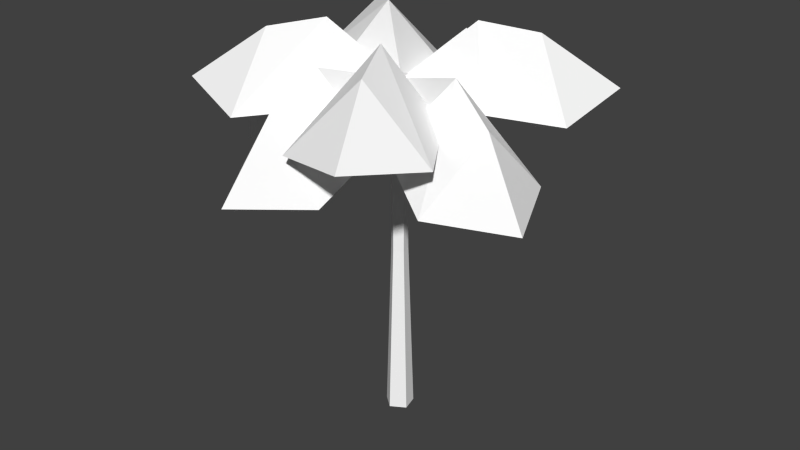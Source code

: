 # Source: SI_PalmTree_Improved_NonClimbableStaticObject.blend  (saved by Blender 2.71.0; exported with 4.5.12 LTS)
import bpy
from mathutils import Matrix  # noqa: F401  (used for matrix-valued properties, if any)

bpy.ops.wm.read_factory_settings(use_empty=True)
scene = bpy.context.scene
scene.name = 'Scene'

# ---- collections
col_collection_1 = bpy.data.collections.new('Collection 1'); scene.collection.children.link(col_collection_1)

# ---- materials (node trees are filled in below, after node groups)
mat_yasi_01 = bpy.data.materials.new('yasi_01')
mat_yasi_01.alpha_threshold = 0.0
mat_yasi_01.use_transparent_shadow = False
mat_yasi_01.diffuse_color = (1.0, 1.0, 1.0, 1.0)
mat_yasi_01.specular_color = (0.0, 0.0, 0.0)
mat_yasi_01.roughness = 0.5
mat_yasi_01.specular_intensity = 1.0
mat_yasi_01.line_color = (0.0, 0.0, 0.0, 1.0)
mat_yasi = bpy.data.materials.new('yasi')
mat_yasi.alpha_threshold = 0.0
mat_yasi.use_transparent_shadow = False
mat_yasi.diffuse_color = (1.0, 1.0, 1.0, 1.0)
mat_yasi.specular_color = (0.0, 0.0, 0.0)
mat_yasi.roughness = 0.5
mat_yasi.specular_intensity = 1.0
mat_yasi.line_color = (0.0, 0.0, 0.0, 1.0)

# ---- material node trees

# ---- world
world_world = bpy.data.worlds.new('World'); scene.world = world_world
world_world.color = (0.05088, 0.05088, 0.05088)
world_world.use_sun_shadow = False
world_world.sun_shadow_jitter_overblur = 0.0
world_world.cycles.sampling_method = 'MANUAL'
world_world.cycles.sample_map_resolution = 256

# ---- meshes
me_r0 = bpy.data.meshes.new('r0')
me_r0.from_pydata([(0.0197, 0.0008895, 0.05191), (0.0783, 0.0001575, 0.01529), (0.02165, 0.723, 0.02885), (0.0564, 0.723, 0.006517), (0.0219, 1.434, 0.02481), (0.05266, 1.434, 0.005038), (-0.03303, 0.0001575, 0.007968), (-0.01061, 0.723, 0.002382), (-0.006666, 1.434, 0.001376), (0.06145, 0.0001575, -0.05136), (0.04647, 0.723, -0.03319), (0.04387, 1.434, -0.03012), (-0.007398, -0.001307, -0.05648), (0.005108, 0.723, -0.0365), (0.007251, 1.434, -0.03305), (0.0438, 1.327, 0.6116), (0.3672, 1.381, 0.7091), (0.2415, 1.588, 0.4402), (0.4999, 1.327, 0.3989), (0.1466, 1.634, 0.2363), (0.3417, 1.363, 0.1449), (0.03237, 1.417, -0.008953), (0.6283, 1.327, -0.1803), (0.6388, 1.381, -0.5178), (0.4112, 1.588, -0.3271), (0.3048, 1.327, -0.5662), (0.2389, 1.634, -0.1821), (0.1, 1.363, -0.3482), (-0.5846, 1.327, 0.05609), (-0.6541, 1.381, 0.3874), (-0.3965, 1.588, 0.2389), (-0.3333, 1.327, 0.4929), (-0.2014, 1.634, 0.1264), (-0.09331, 1.363, 0.3136), (-0.2401, 1.327, -0.5662), (-0.575, 1.381, -0.5178), (-0.3473, 1.588, -0.3271), (-0.5644, 1.327, -0.1803), (-0.1751, 1.634, -0.1821), (-0.3139, 1.363, -0.01686), (-0.04937, 1.363, 0.3268), (-0.03619, 1.363, -0.3482), (0.3778, 1.363, -0.01686), (-0.3095, 1.363, -0.06081), (0.1774, 1.279, 0.2916), (-0.05837, 1.53, 0.3292), (0.1484, 1.143, 0.5591), (-0.1046, 1.409, 0.519), (-0.1515, 1.112, 0.7208), (-0.3402, 1.136, 0.4354), (0.03181, 1.422, -0.005381), (0.3457, 1.278, -0.122), (0.3674, 1.53, 0.113), (0.6082, 1.139, -0.07069), (0.5511, 1.408, 0.1757), (0.7448, 1.11, 0.2413), (-0.5045, 1.132, -0.2102), (-0.7133, 1.111, 0.06078), (-0.5089, 1.409, 0.03468), (-0.4637, 1.147, 0.292), (-0.3149, 1.53, 0.01541), (-0.2024, 1.283, 0.2304), (-0.2378, 1.27, -0.2002), (0.4461, 1.139, 0.4058), (0.3362, 1.148, -0.5094), (0.105, 1.115, -0.7593), (0.07887, 1.41, -0.5519), (-0.1654, 1.133, -0.5508), (0.05961, 1.53, -0.3567), (-0.156, 1.269, -0.2822), (0.2746, 1.282, -0.2466), (0.2064, 1.278, 0.2863), (-0.2419, 1.274, 0.1862)], [], [(0, 1, 2), (3, 2, 1), (2, 3, 4), (5, 4, 3), (6, 0, 7), (7, 0, 2), (7, 2, 8), (4, 8, 2), (1, 9, 3), (10, 3, 9), (3, 10, 5), (11, 5, 10), (9, 12, 10), (13, 10, 12), (10, 13, 11), (14, 11, 13), (12, 6, 13), (7, 13, 6), (13, 7, 14), (8, 14, 7), (15, 16, 17), (18, 17, 16), (17, 18, 19), (20, 19, 18), (19, 20, 21), (22, 23, 24), (25, 24, 23), (24, 25, 26), (27, 26, 25), (26, 27, 21), (28, 29, 30), (31, 30, 29), (30, 31, 32), (33, 32, 31), (32, 33, 21), (34, 35, 36), (37, 36, 35), (36, 37, 38), (39, 38, 37), (38, 39, 21), (17, 19, 15), (40, 15, 19), (36, 38, 34), (41, 34, 38), (24, 26, 22), (42, 22, 26), (30, 32, 28), (43, 28, 32), (40, 19, 21), (42, 26, 21), (43, 32, 21), (41, 38, 21), (72, 49, 45), (47, 45, 49), (44, 45, 46), (71, 63, 52), (54, 52, 63), (51, 52, 53), (56, 57, 58), (59, 58, 57), (58, 59, 60), (61, 60, 59), (60, 61, 50), (47, 46, 45), (46, 47, 48), (58, 60, 56), (62, 56, 60), (54, 53, 52), (53, 54, 55), (49, 48, 47), (63, 55, 54), (62, 60, 50), (64, 65, 66), (67, 66, 65), (66, 67, 68), (69, 68, 67), (66, 68, 64), (70, 64, 68), (72, 45, 50), (45, 44, 50), (71, 52, 50), (52, 51, 50), (68, 69, 50), (70, 68, 50), (4, 5, 11), (8, 4, 11), (14, 8, 11)])
me_r0.polygons.foreach_set('material_index', [1, 1, 1, 1, 1, 1, 1, 1, 1, 1, 1, 1, 1, 1, 1, 1, 1, 1, 1, 1, 0, 0, 0, 0, 0, 0, 0, 0, 0, 0, 0, 0, 0, 0, 0, 0, 0, 0, 0, 0, 0, 0, 0, 0, 0, 0, 0, 0, 0, 0, 0, 0, 0, 0, 0, 0, 0, 0, 0, 0, 0, 0, 0, 0, 0, 0, 0, 0, 0, 0, 0, 0, 0, 0, 0, 0, 0, 0, 0, 0, 0, 0, 0, 0, 1, 1, 1])
_uv = me_r0.uv_layers.new(name='UVMap')
_uv.uv.foreach_set('vector', [5.197, 0.9688, 5.406, 0.9707, 5.197, 0.01758, 5.406, 0.01758, 5.197, 0.01758, 5.406, 0.9707, 5.197, 0.01758, 5.406, 0.01758, 5.197, -2.961, 5.406, -2.961, 5.197, -2.961, 5.406, 0.01758, 4.994, 0.9688, 5.197, 0.9688, 4.994, 0.01758, 4.994, 0.01758, 5.197, 0.9688, 5.197, 0.01758, 4.994, 0.01758, 5.197, 0.01758, 4.994, -2.961, 5.197, -2.961, 4.994, -2.961, 5.197, 0.01758, 5.406, 0.9707, 5.596, 0.9707, 5.406, 0.01758, 5.596, 0.01758, 5.406, 0.01758, 5.596, 0.9707, 5.406, 0.01758, 5.596, 0.01758, 5.406, -2.961, 5.596, -2.961, 5.406, -2.961, 5.596, 0.01758, 5.596, 0.9707, 5.791, 0.9727, 5.596, 0.01758, 5.791, 0.01758, 5.596, 0.01758, 5.791, 0.9727, 5.596, 0.01758, 5.791, 0.01758, 5.596, -2.961, 5.791, -2.961, 5.596, -2.961, 5.791, 0.01758, 5.791, 0.9727, 5.973, 0.9688, 5.791, 0.01758, 5.973, 0.01758, 5.791, 0.01758, 5.973, 0.9688, 5.791, 0.01758, 5.973, 0.01758, 5.791, -2.961, 5.973, -2.961, 5.791, -2.961, 5.973, 0.01758, -0.004395, 0.2842, 0.4976, 0.08008, 0.4976, 0.3428, 0.9985, 0.2842, 0.4976, 0.3428, 0.4976, 0.08008, 0.4976, 0.3428, 0.9985, 0.2842, 0.4976, 0.6055, 0.9985, 0.6094, 0.4976, 0.6055, 0.9985, 0.2842, 0.4976, 0.6055, 0.9985, 0.6094, 0.4976, 0.9834, -0.004395, 0.2842, 0.4976, 0.08008, 0.4976, 0.3428, 0.9985, 0.2842, 0.4976, 0.3428, 0.4976, 0.08008, 0.4976, 0.3428, 0.9985, 0.2842, 0.4976, 0.6055, 0.9985, 0.6094, 0.4976, 0.6055, 0.9985, 0.2842, 0.4976, 0.6055, 0.9985, 0.6094, 0.4976, 0.9834, -0.004395, 0.2842, 0.4976, 0.08008, 0.4976, 0.3428, 0.9985, 0.2842, 0.4976, 0.3428, 0.4976, 0.08008, 0.4976, 0.3428, 0.9985, 0.2842, 0.4976, 0.6055, 0.9985, 0.6094, 0.4976, 0.6055, 0.9985, 0.2842, 0.4976, 0.6055, 0.9985, 0.6094, 0.4976, 0.9834, -0.004395, 0.2842, 0.4976, 0.08008, 0.4976, 0.3428, 0.9985, 0.2842, 0.4976, 0.3428, 0.4976, 0.08008, 0.4976, 0.3428, 0.9985, 0.2842, 0.4976, 0.6055, 0.9985, 0.6094, 0.4976, 0.6055, 0.9985, 0.2842, 0.4976, 0.6055, 0.9985, 0.6094, 0.4976, 0.9834, 0.4976, 0.3428, 0.4976, 0.6055, -0.004395, 0.2842, -0.004395, 0.6094, -0.004395, 0.2842, 0.4976, 0.6055, 0.4976, 0.3428, 0.4976, 0.6055, -0.004395, 0.2842, -0.004395, 0.6094, -0.004395, 0.2842, 0.4976, 0.6055, 0.4976, 0.3428, 0.4976, 0.6055, -0.004395, 0.2842, -0.004395, 0.6094, -0.004395, 0.2842, 0.4976, 0.6055, 0.4976, 0.3428, 0.4976, 0.6055, -0.004395, 0.2842, -0.004395, 0.6094, -0.004395, 0.2842, 0.4976, 0.6055, -0.004395, 0.6094, 0.4976, 0.6055, 0.4976, 0.9834, -0.004395, 0.6094, 0.4976, 0.6055, 0.4976, 0.9834, -0.004395, 0.6094, 0.4976, 0.6055, 0.4976, 0.9834, -0.004395, 0.6094, 0.4976, 0.6055, 0.4976, 0.9834, -0.004395, 0.6094, -0.004395, 0.2842, 0.4976, 0.6055, 0.4976, 0.3428, 0.4976, 0.6055, -0.004395, 0.2842, 0.9985, 0.6094, 0.4976, 0.6055, 0.9985, 0.2842, -0.004395, 0.6094, -0.004395, 0.2842, 0.4976, 0.6055, 0.4976, 0.3428, 0.4976, 0.6055, -0.004395, 0.2842, 0.9985, 0.6094, 0.4976, 0.6055, 0.9985, 0.2842, -0.004395, 0.2842, 0.4976, 0.08008, 0.4976, 0.3428, 0.9985, 0.2842, 0.4976, 0.3428, 0.4976, 0.08008, 0.4976, 0.3428, 0.9985, 0.2842, 0.4976, 0.6055, 0.9985, 0.6094, 0.4976, 0.6055, 0.9985, 0.2842, 0.4976, 0.6055, 0.9985, 0.6094, 0.4976, 0.9834, 0.4976, 0.3428, 0.9985, 0.2842, 0.4976, 0.6055, 0.9985, 0.2842, 0.4976, 0.3428, 0.4976, 0.08008, 0.4976, 0.3428, 0.4976, 0.6055, -0.004395, 0.2842, -0.004395, 0.6094, -0.004395, 0.2842, 0.4976, 0.6055, 0.4976, 0.3428, 0.9985, 0.2842, 0.4976, 0.6055, 0.9985, 0.2842, 0.4976, 0.3428, 0.4976, 0.08008, -0.004395, 0.2842, 0.4976, 0.08008, 0.4976, 0.3428, -0.004395, 0.2842, 0.4976, 0.08008, 0.4976, 0.3428, -0.004395, 0.6094, 0.4976, 0.6055, 0.4976, 0.9834, -0.004395, 0.2842, 0.4976, 0.08008, 0.4976, 0.3428, 0.9985, 0.2842, 0.4976, 0.3428, 0.4976, 0.08008, 0.4976, 0.3428, 0.9985, 0.2842, 0.4976, 0.6055, 0.9985, 0.6094, 0.4976, 0.6055, 0.9985, 0.2842, 0.4976, 0.3428, 0.4976, 0.6055, -0.004395, 0.2842, -0.004395, 0.6094, -0.004395, 0.2842, 0.4976, 0.6055, -0.004395, 0.6094, 0.4976, 0.6055, 0.4976, 0.9834, 0.4976, 0.6055, 0.9985, 0.6094, 0.4976, 0.9834, -0.004395, 0.6094, 0.4976, 0.6055, 0.4976, 0.9834, 0.4976, 0.6055, 0.9985, 0.6094, 0.4976, 0.9834, 0.4976, 0.6055, 0.9985, 0.6094, 0.4976, 0.9834, -0.004395, 0.6094, 0.4976, 0.6055, 0.4976, 0.9834, 2.365, 0.8066, 2.357, 0.4766, -0.5, 1.0, 2.365, 1.156, 2.357, 0.8418, -0.5, 1.0, 2.357, -0.4766, 2.365, -0.8066, -0.5, -1.0])
_ca = me_r0.color_attributes.new('Col', 'BYTE_COLOR', 'CORNER')
_ca.data.foreach_set('color', [1.0, 0.9301, 0.2789, 1.0, 1.0, 0.9301, 0.2789, 1.0, 0.8714, 1.0, 0.4452, 1.0, 0.8714, 1.0, 0.4452, 1.0, 0.8714, 1.0, 0.4452, 1.0, 1.0, 0.9301, 0.2789, 1.0, 0.8714, 1.0, 0.4452, 1.0, 0.8714, 1.0, 0.4452, 1.0, 0.4735, 1.0, 0.4072, 1.0, 0.4735, 1.0, 0.4072, 1.0, 0.4735, 1.0, 0.4072, 1.0, 0.8714, 1.0, 0.4452, 1.0, 1.0, 0.9301, 0.2789, 1.0, 1.0, 0.9301, 0.2789, 1.0, 0.8714, 1.0, 0.4452, 1.0, 0.8714, 1.0, 0.4452, 1.0, 1.0, 0.9301, 0.2789, 1.0, 0.8714, 1.0, 0.4452, 1.0, 0.8714, 1.0, 0.4452, 1.0, 0.8714, 1.0, 0.4452, 1.0, 0.4735, 1.0, 0.4072, 1.0, 0.4735, 1.0, 0.4072, 1.0, 0.4735, 1.0, 0.4072, 1.0, 0.8714, 1.0, 0.4452, 1.0, 1.0, 0.9301, 0.2789, 1.0, 1.0, 0.9301, 0.2789, 1.0, 0.8714, 1.0, 0.4452, 1.0, 0.8714, 1.0, 0.4452, 1.0, 0.8714, 1.0, 0.4452, 1.0, 1.0, 0.9301, 0.2789, 1.0, 0.8714, 1.0, 0.4452, 1.0, 0.8714, 1.0, 0.4452, 1.0, 0.4735, 1.0, 0.4072, 1.0, 0.4735, 1.0, 0.4072, 1.0, 0.4735, 1.0, 0.4072, 1.0, 0.8714, 1.0, 0.4452, 1.0, 1.0, 0.9301, 0.2789, 1.0, 1.0, 0.9301, 0.2789, 1.0, 0.8714, 1.0, 0.4452, 1.0, 0.8714, 1.0, 0.4452, 1.0, 0.8714, 1.0, 0.4452, 1.0, 1.0, 0.9301, 0.2789, 1.0, 0.8714, 1.0, 0.4452, 1.0, 0.8714, 1.0, 0.4452, 1.0, 0.4735, 1.0, 0.4072, 1.0, 0.4735, 1.0, 0.4072, 1.0, 0.4735, 1.0, 0.4072, 1.0, 0.8714, 1.0, 0.4452, 1.0, 1.0, 0.9301, 0.2789, 1.0, 1.0, 0.9301, 0.2789, 1.0, 0.8714, 1.0, 0.4452, 1.0, 0.8714, 1.0, 0.4452, 1.0, 0.8714, 1.0, 0.4452, 1.0, 1.0, 0.9301, 0.2789, 1.0, 0.8714, 1.0, 0.4452, 1.0, 0.8714, 1.0, 0.4452, 1.0, 0.4735, 1.0, 0.4072, 1.0, 0.4735, 1.0, 0.4072, 1.0, 0.4735, 1.0, 0.4072, 1.0, 0.8714, 1.0, 0.4452, 1.0, 1.0, 1.0, 1.0, 1.0, 1.0, 1.0, 1.0, 1.0, 1.0, 1.0, 1.0, 1.0, 1.0, 1.0, 1.0, 1.0, 1.0, 1.0, 1.0, 1.0, 1.0, 1.0, 1.0, 1.0, 1.0, 1.0, 1.0, 1.0, 1.0, 1.0, 1.0, 1.0, 1.0, 1.0, 1.0, 1.0, 1.0, 1.0, 1.0, 1.0, 1.0, 1.0, 1.0, 1.0, 1.0, 1.0, 1.0, 1.0, 1.0, 1.0, 1.0, 1.0, 1.0, 1.0, 1.0, 1.0, 1.0, 1.0, 1.0, 1.0, 1.0, 1.0, 1.0, 1.0, 1.0, 1.0, 1.0, 1.0, 1.0, 1.0, 1.0, 1.0, 1.0, 1.0, 1.0, 1.0, 1.0, 1.0, 1.0, 1.0, 1.0, 1.0, 1.0, 1.0, 1.0, 1.0, 1.0, 1.0, 1.0, 1.0, 1.0, 1.0, 1.0, 1.0, 1.0, 1.0, 1.0, 1.0, 1.0, 1.0, 1.0, 1.0, 1.0, 1.0, 1.0, 1.0, 1.0, 1.0, 1.0, 1.0, 1.0, 1.0, 1.0, 1.0, 1.0, 1.0, 1.0, 1.0, 1.0, 1.0, 1.0, 1.0, 1.0, 1.0, 1.0, 1.0, 1.0, 1.0, 1.0, 1.0, 1.0, 1.0, 1.0, 1.0, 1.0, 1.0, 1.0, 1.0, 1.0, 1.0, 1.0, 1.0, 1.0, 1.0, 1.0, 1.0, 1.0, 1.0, 1.0, 1.0, 1.0, 1.0, 1.0, 1.0, 1.0, 1.0, 1.0, 1.0, 1.0, 1.0, 1.0, 1.0, 1.0, 1.0, 1.0, 1.0, 1.0, 1.0, 1.0, 1.0, 1.0, 1.0, 1.0, 1.0, 1.0, 1.0, 1.0, 1.0, 1.0, 1.0, 1.0, 1.0, 1.0, 1.0, 1.0, 1.0, 1.0, 1.0, 1.0, 1.0, 1.0, 1.0, 1.0, 1.0, 1.0, 1.0, 1.0, 1.0, 1.0, 1.0, 1.0, 1.0, 1.0, 1.0, 1.0, 1.0, 1.0, 1.0, 1.0, 1.0, 1.0, 1.0, 1.0, 1.0, 1.0, 1.0, 1.0, 1.0, 1.0, 1.0, 1.0, 1.0, 1.0, 1.0, 1.0, 1.0, 1.0, 1.0, 1.0, 1.0, 1.0, 1.0, 1.0, 1.0, 1.0, 1.0, 1.0, 1.0, 1.0, 1.0, 1.0, 1.0, 1.0, 1.0, 1.0, 1.0, 1.0, 1.0, 1.0, 1.0, 1.0, 1.0, 1.0, 1.0, 1.0, 1.0, 1.0, 1.0, 1.0, 1.0, 1.0, 1.0, 1.0, 1.0, 1.0, 1.0, 1.0, 1.0, 1.0, 1.0, 1.0, 1.0, 1.0, 1.0, 1.0, 1.0, 1.0, 1.0, 1.0, 1.0, 1.0, 1.0, 1.0, 1.0, 1.0, 1.0, 1.0, 1.0, 1.0, 1.0, 1.0, 1.0, 1.0, 1.0, 1.0, 1.0, 1.0, 1.0, 1.0, 1.0, 1.0, 1.0, 1.0, 1.0, 1.0, 1.0, 1.0, 1.0, 1.0, 1.0, 1.0, 1.0, 1.0, 1.0, 1.0, 1.0, 1.0, 1.0, 1.0, 1.0, 1.0, 1.0, 1.0, 1.0, 1.0, 1.0, 1.0, 1.0, 1.0, 1.0, 1.0, 1.0, 1.0, 1.0, 1.0, 1.0, 1.0, 1.0, 1.0, 1.0, 1.0, 1.0, 1.0, 1.0, 1.0, 1.0, 1.0, 1.0, 1.0, 1.0, 1.0, 1.0, 1.0, 1.0, 1.0, 1.0, 1.0, 1.0, 1.0, 1.0, 1.0, 1.0, 1.0, 1.0, 1.0, 1.0, 1.0, 1.0, 1.0, 1.0, 1.0, 1.0, 1.0, 1.0, 1.0, 1.0, 1.0, 1.0, 1.0, 1.0, 1.0, 1.0, 1.0, 1.0, 1.0, 1.0, 1.0, 1.0, 1.0, 1.0, 1.0, 1.0, 1.0, 1.0, 1.0, 1.0, 1.0, 1.0, 1.0, 1.0, 1.0, 1.0, 1.0, 1.0, 1.0, 1.0, 1.0, 1.0, 1.0, 1.0, 1.0, 1.0, 1.0, 1.0, 1.0, 1.0, 1.0, 1.0, 1.0, 1.0, 1.0, 1.0, 1.0, 1.0, 1.0, 1.0, 1.0, 1.0, 1.0, 1.0, 1.0, 1.0, 1.0, 1.0, 1.0, 1.0, 1.0, 1.0, 1.0, 1.0, 1.0, 1.0, 1.0, 1.0, 1.0, 1.0, 1.0, 1.0, 1.0, 1.0, 1.0, 1.0, 1.0, 1.0, 1.0, 1.0, 1.0, 1.0, 1.0, 1.0, 1.0, 1.0, 1.0, 1.0, 1.0, 1.0, 1.0, 1.0, 1.0, 1.0, 1.0, 1.0, 1.0, 1.0, 1.0, 1.0, 1.0, 1.0, 1.0, 1.0, 1.0, 1.0, 1.0, 1.0, 1.0, 1.0, 1.0, 1.0, 1.0, 1.0, 1.0, 1.0, 1.0, 1.0, 1.0, 1.0, 1.0, 1.0, 1.0, 1.0, 1.0, 1.0, 1.0, 1.0, 1.0, 1.0, 1.0, 1.0, 1.0, 1.0, 1.0, 1.0, 1.0, 1.0, 1.0, 1.0, 1.0, 1.0, 1.0, 1.0, 1.0, 1.0, 1.0, 1.0, 1.0, 1.0, 1.0, 1.0, 1.0, 1.0, 1.0, 1.0, 1.0, 1.0, 1.0, 1.0, 1.0, 1.0, 1.0, 1.0, 1.0, 1.0, 1.0, 1.0, 1.0, 1.0, 1.0, 1.0, 1.0, 1.0, 1.0, 1.0, 1.0, 1.0, 1.0, 1.0, 1.0, 1.0, 1.0, 1.0, 1.0, 1.0, 1.0, 1.0, 1.0, 1.0, 1.0, 1.0, 1.0, 1.0, 1.0, 1.0, 1.0, 1.0, 1.0, 1.0, 1.0, 1.0, 1.0, 1.0, 1.0, 1.0, 1.0, 1.0, 1.0, 1.0, 1.0, 1.0, 1.0, 1.0, 1.0, 1.0, 1.0, 1.0, 1.0, 1.0, 1.0, 1.0, 1.0, 1.0, 1.0, 1.0, 1.0, 1.0, 1.0, 1.0, 1.0, 1.0, 1.0, 1.0, 1.0, 1.0, 1.0, 1.0, 1.0, 1.0, 1.0, 1.0, 1.0, 1.0, 1.0, 1.0, 1.0, 1.0, 1.0, 1.0, 1.0, 1.0, 1.0, 1.0, 1.0, 1.0, 1.0, 1.0, 1.0, 1.0, 1.0, 1.0, 1.0, 1.0, 1.0, 1.0, 1.0, 1.0, 1.0, 1.0, 1.0, 1.0, 1.0, 1.0, 1.0, 1.0, 1.0, 1.0, 1.0, 1.0, 1.0, 1.0, 1.0, 1.0, 1.0, 1.0, 1.0, 1.0, 1.0, 1.0, 1.0, 1.0, 1.0, 1.0, 1.0, 1.0, 1.0, 1.0, 1.0, 1.0, 1.0, 1.0, 1.0, 1.0, 1.0, 1.0, 1.0, 1.0, 1.0, 1.0, 1.0, 1.0, 1.0, 1.0, 1.0, 1.0, 1.0, 1.0, 1.0, 1.0, 1.0, 1.0, 1.0, 1.0, 1.0, 1.0, 1.0, 1.0, 1.0, 1.0, 1.0, 1.0, 1.0, 1.0, 1.0, 1.0, 1.0, 1.0, 1.0, 1.0, 1.0, 1.0, 1.0, 1.0, 1.0, 1.0, 1.0, 1.0, 1.0, 1.0, 1.0, 1.0, 1.0, 1.0, 1.0, 1.0, 1.0, 1.0, 1.0, 1.0, 1.0, 1.0, 1.0, 1.0, 1.0, 1.0, 1.0, 1.0, 1.0, 1.0, 1.0, 1.0, 1.0, 1.0, 1.0, 1.0, 1.0, 1.0, 1.0, 1.0, 1.0, 1.0, 1.0, 1.0, 1.0, 1.0, 1.0, 1.0, 1.0, 1.0, 1.0, 1.0, 0.4735, 1.0, 0.4072, 1.0, 0.4735, 1.0, 0.4072, 1.0, 0.4735, 1.0, 0.4072, 1.0, 0.4735, 1.0, 0.4072, 1.0, 0.4735, 1.0, 0.4072, 1.0, 0.4735, 1.0, 0.4072, 1.0, 0.4735, 1.0, 0.4072, 1.0, 0.4735, 1.0, 0.4072, 1.0, 0.4735, 1.0, 0.4072, 1.0])
me_r0.materials.append(mat_yasi_01)
me_r0.materials.append(mat_yasi)
me_r0.use_remesh_preserve_volume = False
me_r0.use_remesh_preserve_attributes = False
me_r0.use_mirror_vertex_groups = False
me_r0.use_paint_bone_selection = False
me_r0.use_paint_mask = True
me_r0.update()

# ---- objects
ob_r0 = bpy.data.objects.new('r0', me_r0)

# ---- transforms, parenting, visibility, modifiers, constraints
ob_r0.location = (0.0, 0.0, 0.0)
ob_r0.rotation_euler = (1.571, -0.0, 0.0)
ob_r0.lineart.crease_threshold = 0.0

# ---- collection membership
col_collection_1.objects.link(ob_r0)

# ---- scene / render settings (as saved in the file)
scene.frame_start = 1; scene.frame_end = 250; scene.frame_set(1)
scene.render.engine = 'BLENDER_EEVEE_NEXT'
scene.render.resolution_percentage = 50
scene.render.dither_intensity = 0.0
scene.cycles.use_denoising = False
scene.cycles.samples = 10
scene.cycles.sampling_pattern = 'TABULATED_SOBOL'
scene.cycles.light_sampling_threshold = 0.0
scene.cycles.use_adaptive_sampling = False
scene.cycles.use_light_tree = False
scene.cycles.blur_glossy = 0.0
scene.cycles.volume_bounces = 1
scene.cycles.pixel_filter_type = 'GAUSSIAN'
scene.cycles.sample_clamp_indirect = 0.0
scene.view_settings.view_transform = 'Standard'
bpy.context.view_layer.update()

# ---- added for rendering (the .blend has no active camera and no usable light): camera, sun
cam_auto = bpy.data.cameras.new('AutoCamera')
cam_auto.lens = 50.0
cam_auto.sensor_width = 36.0
cam_auto.clip_end = 1000.0
ob_auto_camera = bpy.data.objects.new('AutoCamera', cam_auto)
scene.collection.objects.link(ob_auto_camera)
ob_auto_camera.location = (2.46184, -2.91609, 2.77307)
ob_auto_camera.rotation_euler = (1.09748, -7.21219e-08, 0.694738)
scene.camera = ob_auto_camera
light_auto_sun = bpy.data.lights.new('AutoSun', 'SUN')
light_auto_sun.energy = 3.0
light_auto_sun.angle = 0.0523599
ob_auto_sun = bpy.data.objects.new('AutoSun', light_auto_sun)
scene.collection.objects.link(ob_auto_sun)
ob_auto_sun.rotation_euler = (0.872665, 0.174533, 0.523599)
bpy.context.view_layer.update()
